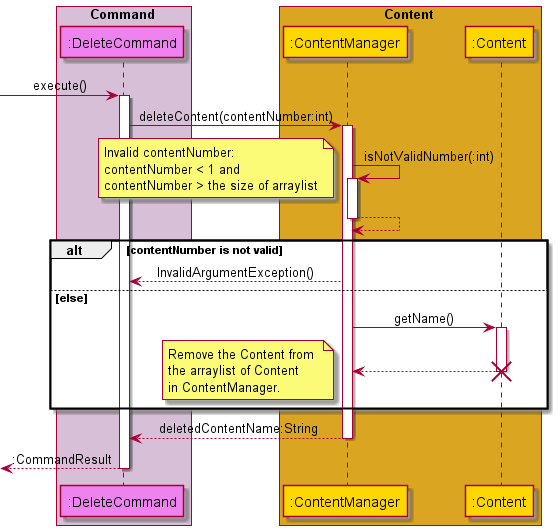

The diagram above was rendered by PlantUML. Its source (embedded in the PNG):
@startuml
'https://plantuml.com/sequence-diagram


skinparam sequenceMessageAlign center

box Command #thistle
participant ":DeleteCommand" as DeleteCommand #violet
endbox

box Content #goldenrod
participant ":ContentManager" as ContentManager #gold
participant ":Content" as Content #gold
endbox

-> DeleteCommand : execute()
activate DeleteCommand
DeleteCommand -> ContentManager : deleteContent(contentNumber:int)
activate ContentManager
ContentManager -> ContentManager : isNotValidNumber(:int)
activate ContentManager
note left : Invalid contentNumber: \ncontentNumber < 1 and \ncontentNumber > the size of arraylist
return
alt contentNumber is not valid
ContentManager --> DeleteCommand : InvalidArgumentException()
else else
ContentManager -> Content : getName()
activate Content
return
note left : Remove the Content from \nthe arraylist of Content \nin ContentManager.
destroy Content
end
return deletedContentName:String
return :CommandResult

@enduml